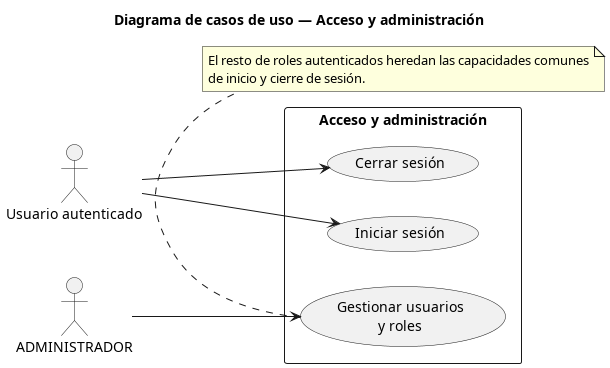

The diagram above was rendered by PlantUML. Its source (embedded in the PNG):
@startuml
title Diagrama de casos de uso — Acceso y administración

left to right direction
skinparam packageStyle rectangle
skinparam shadowing false

actor "Usuario autenticado" as Usuario
actor "ADMINISTRADOR" as Admin

rectangle "Acceso y administración" {
  usecase "Iniciar sesión" as UC_Login
  usecase "Cerrar sesión" as UC_Logout
  usecase "Gestionar usuarios\ny roles" as UC_Users
}

Usuario --> UC_Login
Usuario --> UC_Logout
Admin --> UC_Users

note bottom
El resto de roles autenticados heredan las capacidades comunes
de inicio y cierre de sesión.
end note

@enduml